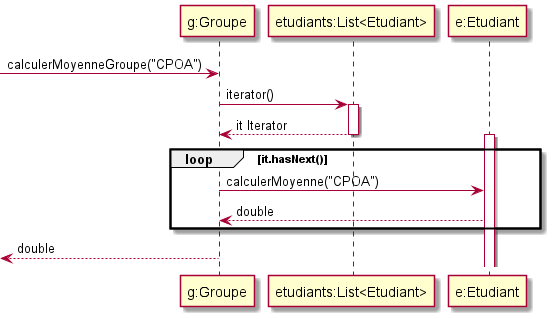

The diagram above was rendered by PlantUML. Its source (embedded in the PNG):
@startuml
participant "g:Groupe" as g
participant "etudiants:List<Etudiant>" as e
participant "e:Etudiant" as etu

 -> g : calculerMoyenneGroupe("CPOA")
 g -> e: iterator()
 activate e
 e --> g:it Iterator
 deactivate e
 loop it.hasNext()
 activate etu
 g -> etu : calculerMoyenne("CPOA")
 etu --> g: double
 end
  <-- g : double

@enduml